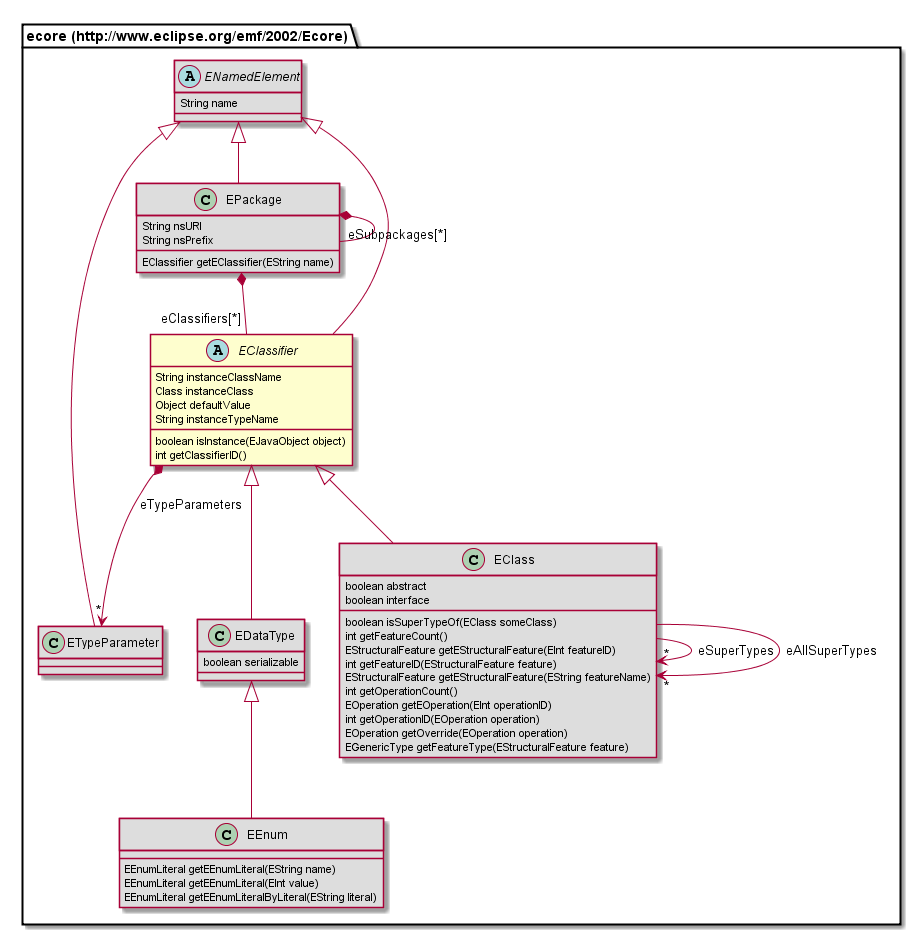

The diagram above was rendered by PlantUML. Its source (embedded in the PNG):
@startuml
abstract class "ecore (http://www.eclipse.org/emf/2002/Ecore).EClassifier" [[#router/doc-content/687474703a2f2f7777772e65636c697073652e6f72672f656d662f323030322f45636f7265/EClassifier.html]] {
	String instanceClassName
	Class instanceClass
	Object defaultValue
	String instanceTypeName
	boolean isInstance(EJavaObject object)
	int getClassifierID()
}
class "ecore (http://www.eclipse.org/emf/2002/Ecore).EPackage" [[#router/doc-content/687474703a2f2f7777772e65636c697073652e6f72672f656d662f323030322f45636f7265/EPackage.html]] #DDDDDD {
	String nsURI
	String nsPrefix
	EClassifier getEClassifier(EString name)
}
class "ecore (http://www.eclipse.org/emf/2002/Ecore).EDataType" [[#router/doc-content/687474703a2f2f7777772e65636c697073652e6f72672f656d662f323030322f45636f7265/EDataType.html]] #DDDDDD {
	boolean serializable
}
class "ecore (http://www.eclipse.org/emf/2002/Ecore).ETypeParameter" [[#router/doc-content/687474703a2f2f7777772e65636c697073652e6f72672f656d662f323030322f45636f7265/ETypeParameter.html]] #DDDDDD {
}
class "ecore (http://www.eclipse.org/emf/2002/Ecore).EEnum" [[#router/doc-content/687474703a2f2f7777772e65636c697073652e6f72672f656d662f323030322f45636f7265/EEnum.html]] #DDDDDD {
	EEnumLiteral getEEnumLiteral(EString name)
	EEnumLiteral getEEnumLiteral(EInt value)
	EEnumLiteral getEEnumLiteralByLiteral(EString literal)
}
class "ecore (http://www.eclipse.org/emf/2002/Ecore).EClass" [[#router/doc-content/687474703a2f2f7777772e65636c697073652e6f72672f656d662f323030322f45636f7265/EClass.html]] #DDDDDD {
	boolean abstract
	boolean interface
	boolean isSuperTypeOf(EClass someClass)
	int getFeatureCount()
	EStructuralFeature getEStructuralFeature(EInt featureID)
	int getFeatureID(EStructuralFeature feature)
	EStructuralFeature getEStructuralFeature(EString featureName)
	int getOperationCount()
	EOperation getEOperation(EInt operationID)
	int getOperationID(EOperation operation)
	EOperation getOverride(EOperation operation)
	EGenericType getFeatureType(EStructuralFeature feature)
}
abstract class "ecore (http://www.eclipse.org/emf/2002/Ecore).ENamedElement" [[#router/doc-content/687474703a2f2f7777772e65636c697073652e6f72672f656d662f323030322f45636f7265/ENamedElement.html]] #DDDDDD {
	String name
}
"ecore (http://www.eclipse.org/emf/2002/Ecore).ENamedElement" <|-- "ecore (http://www.eclipse.org/emf/2002/Ecore).EPackage"
"ecore (http://www.eclipse.org/emf/2002/Ecore).EClassifier" <|-- "ecore (http://www.eclipse.org/emf/2002/Ecore).EDataType"
"ecore (http://www.eclipse.org/emf/2002/Ecore).ENamedElement" <|-- "ecore (http://www.eclipse.org/emf/2002/Ecore).ETypeParameter"
"ecore (http://www.eclipse.org/emf/2002/Ecore).EDataType" <|-- "ecore (http://www.eclipse.org/emf/2002/Ecore).EEnum"
"ecore (http://www.eclipse.org/emf/2002/Ecore).ENamedElement" <|-- "ecore (http://www.eclipse.org/emf/2002/Ecore).EClassifier"
"ecore (http://www.eclipse.org/emf/2002/Ecore).EClassifier" <|-- "ecore (http://www.eclipse.org/emf/2002/Ecore).EClass"
"ecore (http://www.eclipse.org/emf/2002/Ecore).EPackage" *-- "eClassifiers[*]" "ecore (http://www.eclipse.org/emf/2002/Ecore).EClassifier"
"ecore (http://www.eclipse.org/emf/2002/Ecore).EPackage" *-- "eSubpackages[*]" "ecore (http://www.eclipse.org/emf/2002/Ecore).EPackage"
"ecore (http://www.eclipse.org/emf/2002/Ecore).EClassifier" *--> "*" "ecore (http://www.eclipse.org/emf/2002/Ecore).ETypeParameter" : eTypeParameters
"ecore (http://www.eclipse.org/emf/2002/Ecore).EClass" --> "*" "ecore (http://www.eclipse.org/emf/2002/Ecore).EClass" : eSuperTypes
"ecore (http://www.eclipse.org/emf/2002/Ecore).EClass" --> "*" "ecore (http://www.eclipse.org/emf/2002/Ecore).EClass" : eAllSuperTypes
@enduml